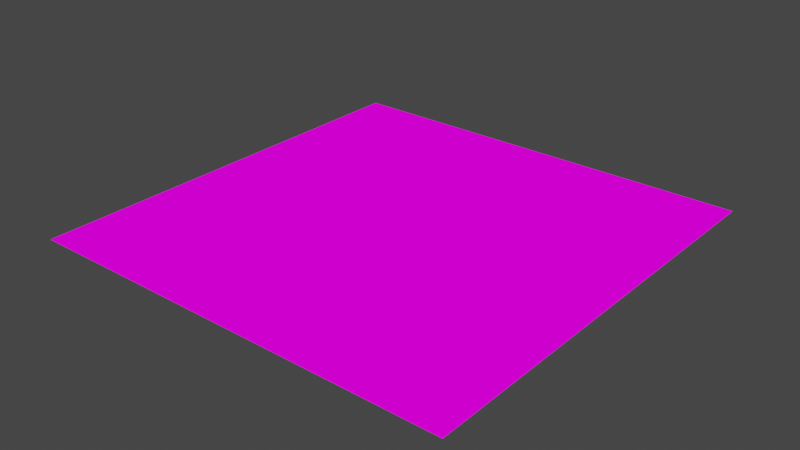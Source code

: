 # Source: conveyorModel.blend  (saved by Blender 3.4.6; exported with 4.5.12 LTS)
import bpy
from mathutils import Matrix  # noqa: F401  (used for matrix-valued properties, if any)

bpy.ops.wm.read_factory_settings(use_empty=True)
scene = bpy.context.scene
scene.name = 'Scene'

# ---- collections
col_collection = bpy.data.collections.new('Collection'); scene.collection.children.link(col_collection)

# ---- images (referenced by path relative to the original .blend; pixels are not part of the script)
import os
ASSET_DIR = os.environ.get("B2B_ASSET_DIR", "")  # directory of the original .blend (textures are referenced by path, not embedded)
HERE = os.path.dirname(os.path.abspath(__file__))  # packed textures are extracted next to this script under _unpacked/

def load_image(name, relpath, width, height, colorspace="sRGB"):
    """Load a texture the original file referenced (path relative to the .blend, or extracted next to this script)."""
    p = next((c for c in (os.path.join(HERE, relpath), os.path.join(ASSET_DIR, relpath)) if relpath and os.path.exists(c)), "")
    if p:
        img = bpy.data.images.load(p, check_existing=True)
        img.name = name
    else:  # same state as the original file: an image datablock whose file is absent (Cycles renders it pink)
        img = bpy.data.images.new(name, width, height)
        img.source = "FILE"
        img.filepath = "//" + (relpath or name)
    img.colorspace_settings.name = colorspace
    return img
img_conveyor_png = load_image('conveyor.png', 'conveyor.png', 1024, 1024, 'sRGB')

# ---- materials (node trees are filled in below, after node groups)
mat_conveyor = bpy.data.materials.new('Conveyor')
mat_conveyor.use_transparent_shadow = False
mat_conveyor.preview_render_type = 'FLAT'
mat_conveyor.diffuse_color = (0.07109, 0.3557, 0.8, 1.0)

# ---- material node trees
mat_conveyor.use_nodes = True; mat_conveyor.node_tree.nodes.clear()
_N = mat_conveyor.node_tree.nodes; _L = mat_conveyor.node_tree.links
n0 = _N.new('ShaderNodeOutputMaterial'); n0.name = 'Material Output'; n0.location = (557, 225)
n1 = _N.new('ShaderNodeTexImage'); n1.name = 'Image Texture'; n1.location = (165, 233)
n1.image = img_conveyor_png
_L.new(n1.outputs[0], n0.inputs[0])
n0.is_active_output = True

# ---- world
world_world = bpy.data.worlds.new('World'); scene.world = world_world
world_world.use_nodes = True; world_world.node_tree.nodes.clear()
_N = world_world.node_tree.nodes; _L = world_world.node_tree.links
n0 = _N.new('ShaderNodeOutputWorld'); n0.name = 'World Output'; n0.location = (300, 300)
n1 = _N.new('ShaderNodeBackground'); n1.name = 'Background'; n1.location = (10, 300)
n1.inputs[0].default_value = (0.05088, 0.05088, 0.05088, 1.0)
_L.new(n1.outputs[0], n0.inputs[0])
n0.is_active_output = True
world_world.color = (0.05088, 0.05088, 0.05088)
world_world.use_sun_shadow = False
world_world.sun_shadow_jitter_overblur = 0.0

# ---- meshes
me_plane = bpy.data.meshes.new('Plane')
me_plane.from_pydata([(-1.0, -1.0, 0.0), (1.0, -1.0, 0.0), (-1.0, 1.0, 0.0), (1.0, 1.0, 0.0)], [], [(0, 1, 3, 2)])
_uv = me_plane.uv_layers.new(name='UVMap')
_uv.uv.foreach_set('vector', [1.0, 1.0, 0.0, 1.0, 1.192e-07, 0.0, 1.0, 1.192e-07])
me_plane.materials.append(mat_conveyor)
me_plane.update()

# ---- objects
ob_plane = bpy.data.objects.new('Plane', me_plane)

# ---- transforms, parenting, visibility, modifiers, constraints
ob_plane.location = (0.0, 0.0, 0.0)

# ---- collection membership
col_collection.objects.link(ob_plane)

# ---- scene / render settings (as saved in the file)
scene.frame_start = 1; scene.frame_end = 250; scene.frame_set(1)
scene.render.engine = 'BLENDER_EEVEE_NEXT'
scene.cycles.sampling_pattern = 'TABULATED_SOBOL'
scene.cycles.use_light_tree = False
scene.view_settings.view_transform = 'Filmic'
bpy.context.view_layer.update()

# ---- added for rendering (the .blend has no active camera and no usable light): camera, sun
cam_auto = bpy.data.cameras.new('AutoCamera')
cam_auto.lens = 50.0
cam_auto.sensor_width = 36.0
cam_auto.clip_end = 1000.0
ob_auto_camera = bpy.data.objects.new('AutoCamera', cam_auto)
scene.collection.objects.link(ob_auto_camera)
ob_auto_camera.location = (2.61693, -3.14032, 2.09354)
ob_auto_camera.rotation_euler = (1.09748, -7.21219e-08, 0.694738)
scene.camera = ob_auto_camera
light_auto_sun = bpy.data.lights.new('AutoSun', 'SUN')
light_auto_sun.energy = 3.0
light_auto_sun.angle = 0.0523599
ob_auto_sun = bpy.data.objects.new('AutoSun', light_auto_sun)
scene.collection.objects.link(ob_auto_sun)
ob_auto_sun.rotation_euler = (0.872665, 0.174533, 0.523599)
bpy.context.view_layer.update()
